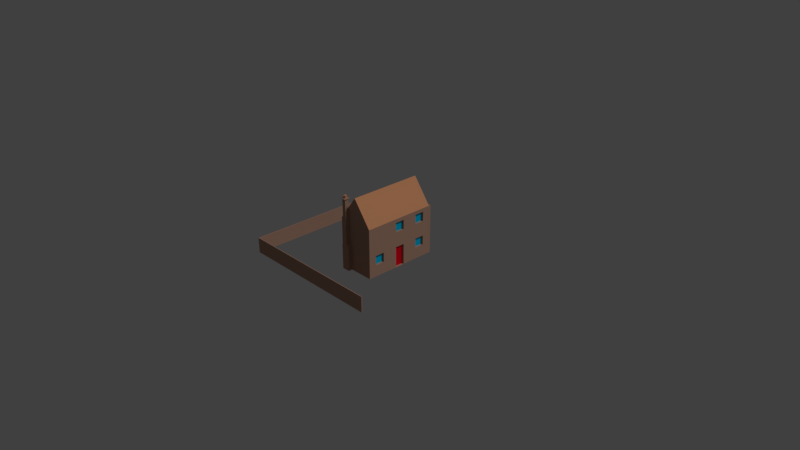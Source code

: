 # Source: house1.blend  (saved by Blender 2.79.0; exported with 4.5.12 LTS)
import bpy
from mathutils import Matrix  # noqa: F401  (used for matrix-valued properties, if any)

bpy.ops.wm.read_factory_settings(use_empty=True)
scene = bpy.context.scene
scene.name = 'Scene'

# ---- collections
col_collection_1 = bpy.data.collections.new('Collection 1'); scene.collection.children.link(col_collection_1)
col_collection_5 = bpy.data.collections.new('Collection 5'); scene.collection.children.link(col_collection_5)

# ---- materials (node trees are filled in below, after node groups)
mat_brick_001 = bpy.data.materials.new('Brick.001')
mat_brick_001.alpha_threshold = 0.0
mat_brick_001.use_transparent_shadow = False
mat_brick_001.preview_render_type = 'CUBE'
mat_brick_001.diffuse_color = (0.4597, 0.2692, 0.1944, 1.0)
mat_brick_001.roughness = 0.5
mat_brick_001.specular_intensity = 0.0
mat_brick_001.line_color = (0.0, 0.0, 0.0, 1.0)
mat_windows_000 = bpy.data.materials.new('Windows.000')
mat_windows_000.alpha_threshold = 0.0
mat_windows_000.use_transparent_shadow = False
mat_windows_000.diffuse_color = (0.0, 0.4885, 0.8, 1.0)
mat_windows_000.roughness = 0.5
mat_windows_000.specular_intensity = 1.0
mat_roof_003 = bpy.data.materials.new('Roof.003')
mat_roof_003.alpha_threshold = 0.0
mat_roof_003.use_transparent_shadow = False
mat_roof_003.diffuse_color = (0.2062, 0.1836, 0.1556, 1.0)
mat_roof_003.roughness = 0.5
mat_roof_003.specular_intensity = 0.0
mat_roof_002 = bpy.data.materials.new('Roof.002')
mat_roof_002.alpha_threshold = 0.0
mat_roof_002.use_transparent_shadow = False
mat_roof_002.diffuse_color = (0.2604, 0.1094, 0.1008, 1.0)
mat_roof_002.roughness = 0.5
mat_roof_002.specular_intensity = 0.0
mat_concrete_001 = bpy.data.materials.new('Concrete.001')
mat_concrete_001.alpha_threshold = 0.0
mat_concrete_001.use_transparent_shadow = False
mat_concrete_001.diffuse_color = (0.4508, 0.4508, 0.4508, 1.0)
mat_concrete_001.roughness = 0.5
mat_concrete_001.specular_intensity = 0.0
mat_roof3_001 = bpy.data.materials.new('Roof3.001')
mat_roof3_001.alpha_threshold = 0.0
mat_roof3_001.use_transparent_shadow = False
mat_roof3_001.diffuse_color = (0.7161, 0.3231, 0.1618, 1.0)
mat_roof3_001.roughness = 0.5
mat_roof3_001.specular_intensity = 0.1504
mat_yellowwall_001 = bpy.data.materials.new('YellowWall.001')
mat_yellowwall_001.alpha_threshold = 0.0
mat_yellowwall_001.use_transparent_shadow = False
mat_yellowwall_001.diffuse_color = (0.7992, 0.8, 0.5509, 1.0)
mat_yellowwall_001.roughness = 0.5
mat_yellowwall_001.specular_intensity = 0.0
mat_door_001 = bpy.data.materials.new('Door.001')
mat_door_001.alpha_threshold = 0.0
mat_door_001.use_transparent_shadow = False
mat_door_001.diffuse_color = (0.8, 0.001705, 0.01508, 1.0)
mat_door_001.roughness = 0.5
mat_brick = bpy.data.materials.new('Brick')
mat_brick.alpha_threshold = 0.0
mat_brick.use_transparent_shadow = False
mat_brick.preview_render_type = 'CUBE'
mat_brick.diffuse_color = (0.4597, 0.2692, 0.1944, 1.0)
mat_brick.roughness = 0.5
mat_brick.specular_intensity = 0.0
mat_brick.line_color = (0.0, 0.0, 0.0, 1.0)
mat_windows_001 = bpy.data.materials.new('Windows.001')
mat_windows_001.alpha_threshold = 0.0
mat_windows_001.use_transparent_shadow = False
mat_windows_001.diffuse_color = (0.0, 0.4885, 0.8, 1.0)
mat_windows_001.roughness = 0.5
mat_windows_001.specular_intensity = 1.0
mat_roof_001 = bpy.data.materials.new('Roof.001')
mat_roof_001.alpha_threshold = 0.0
mat_roof_001.use_transparent_shadow = False
mat_roof_001.diffuse_color = (0.2062, 0.1836, 0.1556, 1.0)
mat_roof_001.roughness = 0.5
mat_roof_001.specular_intensity = 0.0
mat_roof = bpy.data.materials.new('Roof')
mat_roof.alpha_threshold = 0.0
mat_roof.use_transparent_shadow = False
mat_roof.diffuse_color = (0.2604, 0.1094, 0.1008, 1.0)
mat_roof.roughness = 0.5
mat_roof.specular_intensity = 0.0
mat_concrete = bpy.data.materials.new('Concrete')
mat_concrete.alpha_threshold = 0.0
mat_concrete.use_transparent_shadow = False
mat_concrete.diffuse_color = (0.4508, 0.4508, 0.4508, 1.0)
mat_concrete.roughness = 0.5
mat_concrete.specular_intensity = 0.0
mat_roof3 = bpy.data.materials.new('Roof3')
mat_roof3.alpha_threshold = 0.0
mat_roof3.use_transparent_shadow = False
mat_roof3.diffuse_color = (0.7161, 0.3231, 0.1618, 1.0)
mat_roof3.roughness = 0.5
mat_roof3.specular_intensity = 0.1504
mat_yellowwall = bpy.data.materials.new('YellowWall')
mat_yellowwall.alpha_threshold = 0.0
mat_yellowwall.use_transparent_shadow = False
mat_yellowwall.diffuse_color = (0.7992, 0.8, 0.5509, 1.0)
mat_yellowwall.roughness = 0.5
mat_yellowwall.specular_intensity = 0.0
mat_door = bpy.data.materials.new('Door')
mat_door.alpha_threshold = 0.0
mat_door.use_transparent_shadow = False
mat_door.diffuse_color = (0.8, 0.001705, 0.01508, 1.0)
mat_door.roughness = 0.5

# ---- material node trees

# ---- world
world_world = bpy.data.worlds.new('World'); scene.world = world_world
world_world.color = (0.05088, 0.05088, 0.05088)
world_world.use_sun_shadow = False
world_world.sun_shadow_jitter_overblur = 0.0
world_world.cycles.sampling_method = 'MANUAL'

# ---- cameras
cam_camera = bpy.data.cameras.new('Camera')
cam_camera.clip_end = 100.0
cam_camera.lens = 35.0
cam_camera.sensor_width = 32.0
cam_camera.sensor_height = 18.0
cam_camera.ortho_scale = 7.314
cam_camera.dof.focus_distance = 0.0
cam_camera.dof.aperture_fstop = 128.0

# ---- lights
light_lamp = bpy.data.lights.new('Lamp', 'SUN')
light_lamp.transmission_factor = 0.0
light_lamp.cutoff_distance = 30.0
light_lamp.angle = 0.1993
light_lamp.energy = 1.0
light_lamp.shadow_buffer_clip_start = 1.001
light_lamp.shadow_soft_size = 0.1
light_lamp.shadow_cascade_max_distance = 1000.0

# ---- meshes
me_cube_002 = bpy.data.meshes.new('Cube.002')
me_cube_002.from_pydata([(-1.0, 1.0, -1.0), (1.0, -0.99, -0.7911), (-0.99, 1.0, -1.0), (1.0, -0.99, -1.0), (-1.0, -1.0, -1.0), (-0.99, -0.99, -0.7911), (1.0, -1.0, -1.0), (-0.99, 1.0, -0.7911), (-1.0, 1.0, -0.7911), (-0.99, -0.99, -1.0), (1.0, -1.0, -0.7911), (-1.0, -1.0, -0.7911)], [], [(0, 8, 7, 2), (8, 11, 5, 7), (6, 4, 9, 3), (11, 10, 1, 5), (10, 6, 3, 1), (4, 0, 2, 9), (4, 11, 8, 0), (6, 10, 11, 4), (3, 9, 5, 1), (9, 2, 7, 5)])
me_cube_002.materials.append(mat_brick_001)
me_cube_002.materials.append(mat_windows_000)
me_cube_002.materials.append(mat_roof_003)
me_cube_002.materials.append(mat_roof_002)
me_cube_002.materials.append(mat_concrete_001)
me_cube_002.materials.append(mat_roof3_001)
me_cube_002.materials.append(mat_yellowwall_001)
me_cube_002.materials.append(mat_door_001)
me_cube_002.use_remesh_preserve_volume = False
me_cube_002.use_remesh_preserve_attributes = False
me_cube_002.use_mirror_vertex_groups = False
me_cube_002.update()
me_cube = bpy.data.meshes.new('Cube')
me_cube.from_pydata([(0.5084, 0.5923, 0.008322), (0.2584, -0.4377, 1.008), (0.2584, 0.5623, 1.008), (0.5084, 0.5923, 0.675), (0.5084, -0.4377, 0.008322), (0.5084, -0.4377, 0.675), (0.5084, 0.5623, 0.008322), (0.5084, 0.5623, 0.675), (0.008358, 0.5623, 0.008322), (0.008358, 0.5623, 0.675), (0.008358, -0.4377, 0.008322), (0.008358, -0.4377, 0.675), (0.008358, 0.5923, 0.008322), (0.008358, 0.5923, 0.675), (0.03836, 0.5623, 0.008322), (0.03836, 0.5923, 0.008322), (0.03836, 0.5923, 0.675), (0.03836, 0.5623, 0.675), (0.4784, 0.5623, 0.675), (0.4784, 0.5923, 0.675), (0.4784, 0.5923, 0.008322), (0.4784, 0.5623, 0.008322), (0.2584, 0.5623, 0.008322), (0.03836, 0.5623, 0.3417), (0.4784, 0.5623, 0.3417), (0.2584, 0.5623, 0.675), (0.2584, 0.5623, 0.3417), (0.5084, -0.4377, 0.3417), (0.2584, -0.4377, 0.008322), (0.008358, -0.4377, 0.3417), (0.2584, -0.4377, 0.675), (0.5084, 0.5623, 0.3417), (0.5084, -0.1043, 0.008322), (0.5084, 0.229, 0.008322), (0.5084, 0.229, 0.675), (0.5084, -0.1043, 0.675), (0.5084, 0.229, 0.3417), (0.5084, -0.1043, 0.3417), (0.008358, 0.5623, 0.3417), (0.008358, 0.229, 0.675), (0.008358, -0.1043, 0.675), (0.008358, -0.1043, 0.008322), (0.008358, 0.229, 0.008322), (0.008358, -0.1043, 0.3417), (0.008358, 0.229, 0.3417), (0.1409, -0.4377, 0.3848), (0.09163, -0.4377, 0.3848), (0.09291, -0.4377, 0.675), (0.1411, -0.4377, 0.675), (0.1412, -0.4377, 0.8521), (0.09335, -0.4377, 0.7883), (0.06863, -0.4377, 0.008322), (0.1764, -0.4377, 0.008322), (0.06595, -0.4377, 0.3417), (0.1766, -0.4377, 0.3417), (0.1766, -0.4909, 0.3417), (0.1409, -0.4909, 0.3848), (0.1412, -0.4909, 0.8521), (0.09335, -0.4909, 0.7883), (0.1411, -0.4909, 0.675), (0.09291, -0.4909, 0.675), (0.09163, -0.4909, 0.3848), (0.06863, -0.4909, 0.008322), (0.1764, -0.4909, 0.008322), (0.06595, -0.4909, 0.3417), (0.1412, -0.4377, 0.9666), (0.09335, -0.4377, 0.9666), (0.1412, -0.4909, 0.9666), (0.09335, -0.4909, 0.9666), (0.08242, -0.5031, 0.9675), (0.1521, -0.5031, 0.9675), (0.08242, -0.4255, 0.9675), (0.1521, -0.4255, 0.9675), (0.1517, -0.5026, 0.9747), (0.1517, -0.426, 0.9747), (0.08284, -0.426, 0.9747), (0.08284, -0.5026, 0.9747), (0.08284, -0.5026, 0.9747), (0.08284, -0.426, 0.9747), (0.1517, -0.426, 0.9747), (0.1517, -0.5026, 0.9747), (0.1135, -0.4831, 1.012), (0.1135, -0.4831, 0.9741), (0.1066, -0.4802, 0.9741), (0.1037, -0.4778, 1.012), (0.1014, -0.4749, 0.9741), (0.0996, -0.4716, 1.012), (0.09815, -0.4643, 1.012), (0.09815, -0.4643, 0.9741), (0.0996, -0.457, 1.012), (0.1014, -0.4537, 0.9741), (0.1037, -0.4508, 1.012), (0.1066, -0.4484, 0.9741), (0.1135, -0.4456, 1.012), (0.1135, -0.4456, 0.9741), (0.121, -0.4456, 1.012), (0.121, -0.4456, 0.9741), (0.1308, -0.4508, 1.012), (0.1308, -0.4508, 0.9741), (0.1349, -0.457, 1.012), (0.1349, -0.457, 0.9741), (0.1364, -0.4643, 1.012), (0.1364, -0.4643, 0.9741), (0.1349, -0.4716, 0.9741), (0.1332, -0.4749, 1.012), (0.1308, -0.4778, 0.9741), (0.1279, -0.4802, 1.012), (0.1246, -0.482, 0.9741), (0.121, -0.4831, 1.012), (0.311, 0.5623, 0.2938), (0.4257, 0.5623, 0.2938), (0.4257, 0.5623, 0.1315), (0.311, 0.5623, 0.1315), (0.09097, 0.5623, 0.2938), (0.2057, 0.5623, 0.2938), (0.2057, 0.5623, 0.1315), (0.09097, 0.5623, 0.1315), (0.09097, 0.5623, 0.6271), (0.2057, 0.5623, 0.6271), (0.2057, 0.5623, 0.4649), (0.09097, 0.5623, 0.4649), (0.311, 0.5623, 0.6271), (0.4257, 0.5623, 0.6271), (0.4257, 0.5623, 0.4649), (0.311, 0.5623, 0.4649), (0.5084, -0.2057, 0.1607), (0.5084, -0.2057, 0.2913), (0.5084, -0.3363, 0.2913), (0.5084, -0.3363, 0.1607), (0.008358, -0.2057, 0.6247), (0.008358, -0.2057, 0.494), (0.008358, -0.3363, 0.494), (0.008358, -0.3363, 0.6247), (0.5084, 0.3303, 0.494), (0.5084, 0.461, 0.494), (0.5084, 0.461, 0.6247), (0.5084, 0.3303, 0.6247), (0.5084, -0.00299, 0.494), (0.5084, 0.1277, 0.494), (0.5084, 0.1277, 0.6247), (0.5084, -0.00299, 0.6247), (0.5084, 0.461, 0.1607), (0.5084, 0.461, 0.2913), (0.5084, 0.3303, 0.2913), (0.5084, 0.3303, 0.1607), (0.008358, 0.3303, 0.2913), (0.008358, 0.461, 0.2913), (0.008358, 0.461, 0.1607), (0.008358, 0.3303, 0.1607), (0.008358, -0.3363, 0.2913), (0.008358, -0.2057, 0.2913), (0.008358, -0.2057, 0.1607), (0.008358, -0.3363, 0.1607), (0.008358, -0.00299, 0.2913), (0.008358, 0.1277, 0.2913), (0.008358, 0.1277, 0.008322), (0.008358, -0.00299, 0.008322), (0.008358, 0.461, 0.6247), (0.008358, 0.461, 0.494), (0.008358, 0.3303, 0.494), (0.008358, 0.3303, 0.6247), (0.008358, 0.1277, 0.6247), (0.008358, 0.1277, 0.494), (0.008358, -0.00299, 0.494), (0.008358, -0.00299, 0.6247), (0.5085, -0.00299, 0.2913), (0.5085, 0.1277, 0.2913), (0.5085, 0.1277, 0.008322), (0.5085, -0.00299, 0.008322), (0.4784, -0.2057, 0.1607), (0.4784, -0.2057, 0.2913), (0.4784, -0.3363, 0.2913), (0.4784, -0.3363, 0.1607), (0.03836, -0.2057, 0.6247), (0.03836, -0.2057, 0.494), (0.03836, -0.3363, 0.494), (0.03836, -0.3363, 0.6247), (0.311, 0.5323, 0.2938), (0.4257, 0.5323, 0.2938), (0.4257, 0.5323, 0.1315), (0.311, 0.5323, 0.1315), (0.09097, 0.5323, 0.2938), (0.2057, 0.5323, 0.2938), (0.2057, 0.5323, 0.1315), (0.09097, 0.5323, 0.1315), (0.09097, 0.5323, 0.6271), (0.2057, 0.5323, 0.6271), (0.2057, 0.5323, 0.4649), (0.09097, 0.5323, 0.4649), (0.311, 0.5323, 0.6271), (0.4257, 0.5323, 0.6271), (0.4257, 0.5323, 0.4649), (0.311, 0.5323, 0.4649), (0.4784, 0.3303, 0.494), (0.4784, 0.461, 0.494), (0.4784, 0.461, 0.6247), (0.4784, 0.3303, 0.6247), (0.4784, -0.00299, 0.494), (0.4784, 0.1277, 0.494), (0.4784, 0.1277, 0.6247), (0.4784, -0.00299, 0.6247), (0.4784, 0.461, 0.1607), (0.4784, 0.461, 0.2913), (0.4784, 0.3303, 0.2913), (0.4784, 0.3303, 0.1607), (0.03836, 0.3303, 0.2913), (0.03836, 0.461, 0.2913), (0.03836, 0.461, 0.1607), (0.03836, 0.3303, 0.1607), (0.03836, -0.3363, 0.2913), (0.03836, -0.2057, 0.2913), (0.03836, -0.2057, 0.1607), (0.03836, -0.3363, 0.1607), (0.03836, -0.00299, 0.2913), (0.03836, 0.1277, 0.2913), (0.03836, 0.1277, 0.008322), (0.03836, -0.00299, 0.008322), (0.03836, 0.461, 0.6247), (0.03836, 0.461, 0.494), (0.03836, 0.3303, 0.494), (0.03836, 0.3303, 0.6247), (0.03836, 0.1277, 0.6247), (0.03836, 0.1277, 0.494), (0.03836, -0.00299, 0.494), (0.03836, -0.00299, 0.6247), (0.4785, -0.00299, 0.2913), (0.4785, -0.00299, 0.008322), (0.4785, 0.1277, 0.008322), (0.4785, 0.1277, 0.2913)], [], [(18, 19, 20, 21, 24), (7, 18, 25, 17, 9, 2), (8, 38, 9, 13, 12), (7, 2, 1, 5, 35, 34), (14, 15, 16, 17, 23), (2, 9, 39, 40, 11, 50, 49, 1), (46, 47, 11, 29, 10, 51, 53), (7, 31, 6, 0, 3), (13, 9, 17, 16), (3, 0, 20, 19), (7, 3, 19, 18), (12, 13, 16, 15), (71, 69, 76, 75), (11, 47, 50), (27, 37, 35, 5), (169, 170, 171, 172), (66, 68, 69, 71), (49, 48, 30, 5, 1), (68, 67, 70, 69), (47, 46, 61, 60, 58, 68, 66, 50), (45, 48, 49, 65, 67, 57, 59, 56), (69, 70, 73, 76), (75, 76, 77, 78), (67, 65, 72, 70), (52, 54, 55, 63), (54, 45, 56, 55), (72, 71, 75, 74), (53, 51, 62, 64), (46, 53, 64, 61), (70, 72, 74, 73), (57, 67, 68, 58, 60, 61, 64, 62, 63, 55, 56, 59), (49, 50, 66, 65), (65, 66, 71, 72), (76, 73, 80, 77), (74, 75, 78, 79), (73, 74, 79, 80), (79, 78, 77, 80), (81, 82, 83), (81, 83, 84), (84, 83, 85), (84, 85, 86), (86, 85, 88), (86, 88, 87), (87, 88, 90, 89), (89, 90, 91), (91, 90, 92), (91, 92, 93), (93, 92, 94), (93, 94, 96, 95), (95, 96, 98, 97), (97, 98, 100, 99), (99, 100, 102, 101), (101, 102, 103), (101, 103, 104), (104, 103, 105), (104, 105, 106), (106, 105, 107, 108), (82, 107, 105, 103, 102, 100, 98, 96, 94, 92, 90, 88, 85, 83), (108, 107, 82, 81), (81, 84, 86, 87, 89, 91, 93, 95, 97, 99, 101, 104, 106, 108), (4, 27, 5, 30, 48, 45, 54, 52, 28), (26, 24, 110, 109), (24, 21, 111, 110), (21, 22, 112, 111), (22, 26, 109, 112), (23, 26, 114, 113), (26, 22, 115, 114), (22, 14, 116, 115), (14, 23, 113, 116), (17, 25, 118, 117), (25, 26, 119, 118), (26, 23, 120, 119), (23, 17, 117, 120), (25, 18, 122, 121), (18, 24, 123, 122), (24, 26, 124, 123), (26, 25, 121, 124), (32, 37, 126, 125), (37, 27, 127, 126), (27, 4, 128, 127), (4, 32, 125, 128), (40, 43, 130, 129), (43, 29, 131, 130), (29, 11, 132, 131), (11, 40, 129, 132), (36, 31, 134, 133), (31, 7, 135, 134), (7, 34, 136, 135), (34, 36, 133, 136), (37, 36, 138, 137), (36, 34, 139, 138), (34, 35, 140, 139), (35, 37, 137, 140), (6, 31, 142, 141), (31, 36, 143, 142), (36, 33, 144, 143), (33, 6, 141, 144), (44, 38, 146, 145), (38, 8, 147, 146), (8, 42, 148, 147), (42, 44, 145, 148), (29, 43, 150, 149), (43, 41, 151, 150), (41, 10, 152, 151), (10, 29, 149, 152), (43, 44, 154, 153), (44, 42, 155, 154), (41, 43, 153, 156), (9, 38, 158, 157), (38, 44, 159, 158), (44, 39, 160, 159), (39, 9, 157, 160), (39, 44, 162, 161), (44, 43, 163, 162), (43, 40, 164, 163), (40, 39, 161, 164), (37, 165, 166, 36), (36, 166, 167, 33), (32, 168, 165, 37), (126, 170, 169, 125), (127, 171, 170, 126), (128, 172, 171, 127), (125, 169, 172, 128), (173, 174, 175, 176), (130, 174, 173, 129), (131, 175, 174, 130), (132, 176, 175, 131), (129, 173, 176, 132), (177, 178, 179, 180), (110, 178, 177, 109), (111, 179, 178, 110), (112, 180, 179, 111), (109, 177, 180, 112), (181, 182, 183, 184), (114, 182, 181, 113), (115, 183, 182, 114), (116, 184, 183, 115), (113, 181, 184, 116), (185, 186, 187, 188), (118, 186, 185, 117), (119, 187, 186, 118), (120, 188, 187, 119), (117, 185, 188, 120), (189, 190, 191, 192), (122, 190, 189, 121), (123, 191, 190, 122), (124, 192, 191, 123), (121, 189, 192, 124), (193, 194, 195, 196), (134, 194, 193, 133), (135, 195, 194, 134), (136, 196, 195, 135), (133, 193, 196, 136), (197, 198, 199, 200), (138, 198, 197, 137), (139, 199, 198, 138), (140, 200, 199, 139), (137, 197, 200, 140), (201, 202, 203, 204), (142, 202, 201, 141), (143, 203, 202, 142), (144, 204, 203, 143), (141, 201, 204, 144), (205, 206, 207, 208), (146, 206, 205, 145), (147, 207, 206, 146), (148, 208, 207, 147), (145, 205, 208, 148), (209, 210, 211, 212), (150, 210, 209, 149), (151, 211, 210, 150), (152, 212, 211, 151), (149, 209, 212, 152), (213, 214, 215, 216), (154, 214, 213, 153), (155, 215, 214, 154), (156, 216, 215, 155), (153, 213, 216, 156), (217, 218, 219, 220), (158, 218, 217, 157), (159, 219, 218, 158), (160, 220, 219, 159), (157, 217, 220, 160), (221, 222, 223, 224), (162, 222, 221, 161), (163, 223, 222, 162), (164, 224, 223, 163), (161, 221, 224, 164), (225, 226, 227, 228), (168, 226, 225, 165), (167, 227, 226, 168), (166, 228, 227, 167), (165, 225, 228, 166)])
me_cube.polygons.foreach_set('material_index', [0, 6, 0, 5, 0, 5, 0, 0, 0, 0, 0, 0, 0, 0, 0, 1, 0, 0, 0, 0, 0, 0, 0, 0, 0, 0, 0, 0, 0, 0, 0, 0, 0, 0, 0, 0, 0, 5, 5, 5, 5, 5, 5, 5, 5, 5, 5, 5, 5, 5, 5, 5, 5, 5, 5, 5, 5, 0, 5, 5, 0, 6, 6, 6, 6, 6, 6, 6, 6, 6, 6, 6, 6, 6, 6, 6, 6, 0, 0, 0, 0, 0, 0, 0, 0, 0, 0, 0, 0, 0, 0, 0, 0, 0, 0, 0, 0, 0, 0, 0, 0, 0, 0, 0, 0, 0, 0, 0, 0, 0, 0, 0, 0, 0, 0, 0, 0, 0, 0, 0, 0, 0, 0, 1, 0, 0, 0, 0, 1, 6, 6, 6, 6, 1, 6, 6, 6, 6, 1, 6, 6, 6, 6, 1, 6, 6, 6, 6, 1, 0, 0, 0, 0, 1, 0, 0, 0, 0, 1, 0, 0, 0, 0, 1, 0, 0, 0, 0, 1, 0, 0, 0, 0, 7, 0, 0, 0, 0, 1, 0, 0, 0, 0, 1, 0, 0, 0, 0, 7, 0, 0, 0, 0])
me_cube.materials.append(mat_brick)
me_cube.materials.append(mat_windows_001)
me_cube.materials.append(mat_roof_001)
me_cube.materials.append(mat_roof)
me_cube.materials.append(mat_concrete)
me_cube.materials.append(mat_roof3)
me_cube.materials.append(mat_yellowwall)
me_cube.materials.append(mat_door)
me_cube.use_remesh_preserve_volume = False
me_cube.use_remesh_preserve_attributes = False
me_cube.use_mirror_vertex_groups = False
me_cube.update()

# ---- objects
ob_empty = bpy.data.objects.new('Empty', None)
ob_lamp = bpy.data.objects.new('Lamp', light_lamp)
ob_camera = bpy.data.objects.new('Camera', cam_camera)
ob_boundarywall = bpy.data.objects.new('BoundaryWall', me_cube_002)
ob_house = bpy.data.objects.new('House', me_cube)

# ---- transforms, parenting, visibility, modifiers, constraints
ob_empty.location = (0.0, 0.0, 0.0)
ob_empty.empty_image_offset = (0.0, 0.0)
ob_empty.lineart.crease_threshold = 0.0
ob_lamp.location = (-1.14, -5.59, 6.024)
ob_lamp.rotation_euler = (0.6503, 0.05522, 1.866)
ob_lamp.lock_rotations_4d = False
ob_lamp.empty_display_type = 'ARROWS'
ob_lamp.color = (0.0, 0.0, 0.0, 0.0)
ob_lamp.lineart.crease_threshold = 0.0
ob_camera.location = (7.481, -6.508, 5.344)
ob_camera.rotation_euler = (1.109, 0.0, 0.8149)
ob_camera.lock_rotations_4d = False
ob_camera.empty_display_type = 'ARROWS'
ob_camera.color = (0.0, 0.0, 0.0, 0.0)
ob_camera.display_type = 'WIRE'
ob_camera.lineart.crease_threshold = 0.0
ob_boundarywall.location = (0.0, 0.0, 1.0)
ob_boundarywall.lineart.crease_threshold = 0.0
ob_house.location = (0.0, 0.0, 0.0)
ob_house.lineart.crease_threshold = 0.0

# ---- collection membership
col_collection_1.objects.link(ob_empty)
col_collection_1.objects.link(ob_lamp)
col_collection_1.objects.link(ob_camera)
col_collection_1.objects.link(ob_boundarywall)
col_collection_5.objects.link(ob_house)

# ---- scene / render settings (as saved in the file)
scene.camera = ob_camera
scene.frame_start = 1; scene.frame_end = 250; scene.frame_set(1)
scene.render.engine = 'BLENDER_EEVEE_NEXT'
scene.render.resolution_percentage = 50
scene.render.dither_intensity = 0.0
scene.cycles.use_denoising = False
scene.cycles.samples = 128
scene.cycles.sampling_pattern = 'TABULATED_SOBOL'
scene.cycles.use_adaptive_sampling = False
scene.cycles.use_light_tree = False
scene.cycles.blur_glossy = 0.0
scene.cycles.sample_clamp_indirect = 0.0
scene.view_settings.view_transform = 'Standard'
bpy.context.view_layer.update()
